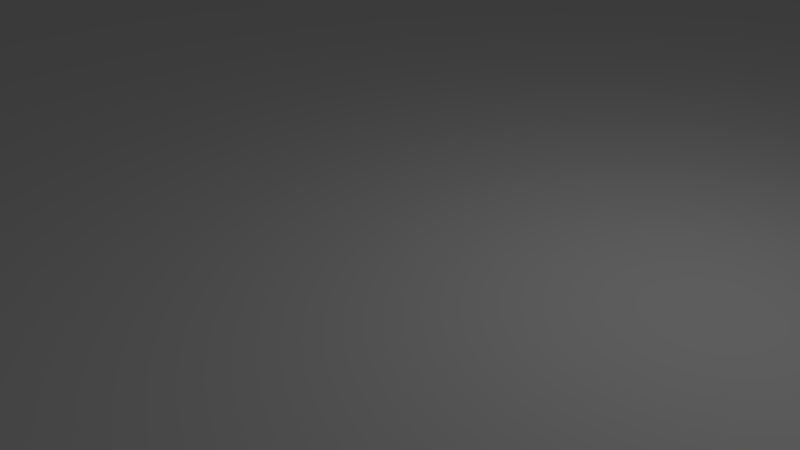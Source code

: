 # Source: sensor.blend  (saved by Blender 2.72.0; exported with 4.5.12 LTS)
import bpy
from mathutils import Matrix  # noqa: F401  (used for matrix-valued properties, if any)

bpy.ops.wm.read_factory_settings(use_empty=True)
scene = bpy.context.scene
scene.name = 'Scene'

# ---- collections
col_collection_1 = bpy.data.collections.new('Collection 1'); scene.collection.children.link(col_collection_1)

# ---- materials (node trees are filled in below, after node groups)
mat_surface = bpy.data.materials.new('surface')
mat_surface.alpha_threshold = 0.0
mat_surface.use_transparent_shadow = False
mat_surface.roughness = 0.5

# ---- material node trees

# ---- world
world_world = bpy.data.worlds.new('World'); scene.world = world_world
world_world.color = (0.05088, 0.05088, 0.05088)
world_world.use_sun_shadow = False
world_world.sun_shadow_jitter_overblur = 0.0
world_world.cycles.sampling_method = 'MANUAL'
world_world.cycles.sample_map_resolution = 256

# ---- cameras
cam_camera = bpy.data.cameras.new('Camera')
cam_camera.clip_end = 100.0
cam_camera.lens = 35.0
cam_camera.sensor_width = 32.0
cam_camera.sensor_height = 18.0
cam_camera.ortho_scale = 7.314
cam_camera.dof.focus_distance = 0.0
cam_camera.dof.aperture_fstop = 128.0

# ---- lights
light_lamp = bpy.data.lights.new('Lamp', 'POINT')
light_lamp.transmission_factor = 0.0
light_lamp.cutoff_distance = 30.0
light_lamp.energy = 100.0
light_lamp.shadow_buffer_clip_start = 1.001
light_lamp.shadow_soft_size = 0.1
light_lamp.shadow_maximum_resolution = 0.006
light_lamp.use_absolute_resolution = True
light_lamp.cycles.use_multiple_importance_sampling = False

# ---- meshes
me_cube_001 = bpy.data.meshes.new('Cube.001')
me_cube_001.from_pydata([(-1.0, -0.5, -1.0), (-1.0, 0.5, -1.0), (1.0, 1.0, -1.0), (1.0, -1.0, -1.0), (-1.0, -0.5, 1.0), (-1.0, 0.5, 1.0), (1.0, 1.0, 1.0), (1.0, -1.0, 1.0), (-1.0, 1.0, -1.0), (-1.0, 1.0, 1.0)], [], [(4, 5, 1, 0), (5, 6, 2, 1), (6, 7, 3, 2), (7, 4, 0, 3), (0, 1, 2, 3), (7, 6, 5, 4)])
_uv = me_cube_001.uv_layers.new(name='UVMap')
_uv.uv.foreach_set('vector', [0.0, 0.0, 1.0, 0.0, 1.0, 1.0, 0.0, 1.0, 0.0, 0.0, 1.0, 0.0, 1.0, 1.0, 0.0, 1.0, 0.0, 0.0, 1.0, 0.0, 1.0, 1.0, 0.0, 1.0, 0.0, 0.0, 1.0, 0.0, 1.0, 1.0, 0.0, 1.0, 0.0, 0.0, 1.0, 0.0, 1.0, 1.0, 0.0, 1.0, 0.0, 0.0, 1.0, 0.0, 1.0, 1.0, 0.0, 1.0])
me_cube_001.materials.append(mat_surface)
me_cube_001.use_remesh_preserve_volume = False
me_cube_001.use_remesh_preserve_attributes = False
me_cube_001.use_mirror_vertex_groups = False
me_cube_001.update()

# ---- objects
ob_cube = bpy.data.objects.new('Cube', me_cube_001)
ob_lamp = bpy.data.objects.new('Lamp', light_lamp)
ob_camera = bpy.data.objects.new('Camera', cam_camera)

# ---- transforms, parenting, visibility, modifiers, constraints
ob_cube.location = (0.0, 0.0, 0.0)
ob_cube.scale = (3300.0, 132.0, 0.5)
ob_cube.lineart.crease_threshold = 0.0
ob_lamp.location = (4.076, 1.005, 5.904)
ob_lamp.rotation_euler = (0.6503, 0.05522, 1.866)
ob_lamp.lock_rotations_4d = False
ob_lamp.empty_display_type = 'ARROWS'
ob_lamp.color = (0.0, 0.0, 0.0, 0.0)
ob_lamp.lineart.crease_threshold = 0.0
ob_camera.location = (7.481, -6.508, 5.344)
ob_camera.rotation_euler = (1.109, 0.01082, 0.8149)
ob_camera.lock_rotations_4d = False
ob_camera.empty_display_type = 'ARROWS'
ob_camera.color = (0.0, 0.0, 0.0, 0.0)
ob_camera.display_type = 'WIRE'
ob_camera.lineart.crease_threshold = 0.0

# ---- collection membership
col_collection_1.objects.link(ob_cube)
col_collection_1.objects.link(ob_lamp)
col_collection_1.objects.link(ob_camera)

# ---- scene / render settings (as saved in the file)
scene.camera = ob_camera
scene.frame_start = 1; scene.frame_end = 250; scene.frame_set(1)
scene.render.engine = 'BLENDER_EEVEE_NEXT'
scene.render.resolution_percentage = 50
scene.render.dither_intensity = 0.0
scene.cycles.use_denoising = False
scene.cycles.samples = 10
scene.cycles.sampling_pattern = 'TABULATED_SOBOL'
scene.cycles.light_sampling_threshold = 0.0
scene.cycles.use_adaptive_sampling = False
scene.cycles.use_light_tree = False
scene.cycles.blur_glossy = 0.0
scene.cycles.pixel_filter_type = 'GAUSSIAN'
scene.cycles.sample_clamp_indirect = 0.0
scene.view_settings.view_transform = 'Standard'
bpy.context.view_layer.update()
